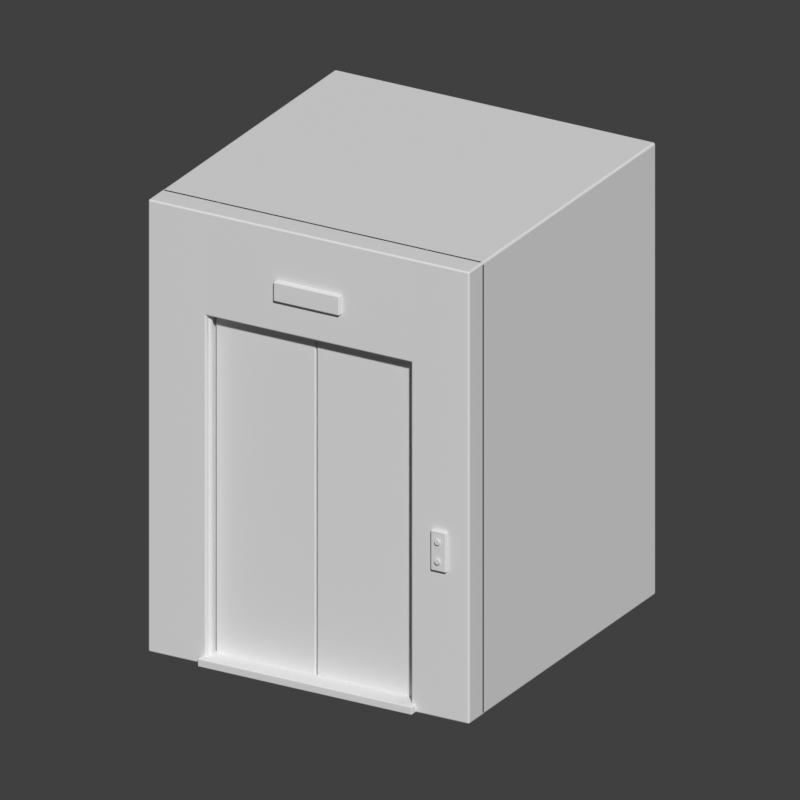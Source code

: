 # Source: Elevador.blend  (saved by Blender 5.2.45; exported with 4.5.12 LTS)
import bpy
from mathutils import Matrix  # noqa: F401  (used for matrix-valued properties, if any)

bpy.ops.wm.read_factory_settings(use_empty=True)
scene = bpy.context.scene
scene.name = 'Scene'

# ---- collections
col_collection = bpy.data.collections.new('Collection'); scene.collection.children.link(col_collection)

# ---- world
world_world = bpy.data.worlds.new('World'); scene.world = world_world
world_world.use_nodes = True; world_world.node_tree.nodes.clear()
_N = world_world.node_tree.nodes; _L = world_world.node_tree.links
n0 = _N.new('ShaderNodeOutputWorld'); n0.name = 'World Output'; n0.location = (200, 100)
n1 = _N.new('ShaderNodeBackground'); n1.name = 'Background'; n1.location = (-200, 100)
n1.inputs[0].default_value = (0.05088, 0.05088, 0.05088, 1.0)
_L.new(n1.outputs[0], n0.inputs[0])
n0.is_active_output = True
world_world.color = (0.16, 0.16, 0.16)
world_world.sun_shadow_jitter_overblur = 0.0

# ---- cameras
cam_camera_012 = bpy.data.cameras.new('Camera.012')
cam_camera_012.type = 'ORTHO'
cam_camera_012.ortho_scale = 4.542

# ---- meshes
me_cube_093 = bpy.data.meshes.new('Cube.093')
me_cube_093.from_pydata([(-1.05, -1.0, -1.4), (-1.05, -1.0, 1.4), (-1.05, 1.0, -1.4), (-1.05, 1.0, 1.4), (1.05, -1.0, -1.4), (1.05, -1.0, 1.4), (1.05, 1.0, -1.4), (1.05, 1.0, 1.4)], [], [(0, 1, 3, 2), (2, 3, 7, 6), (6, 7, 5, 4), (4, 5, 1, 0), (2, 6, 4, 0), (7, 3, 1, 5)])
_uv = me_cube_093.uv_layers.new(name='UVMap')
_uv.uv.foreach_set('vector', [0.375, 0.0, 0.625, 0.0, 0.625, 0.25, 0.375, 0.25, 0.375, 0.25, 0.625, 0.25, 0.625, 0.5, 0.375, 0.5, 0.375, 0.5, 0.625, 0.5, 0.625, 0.75, 0.375, 0.75, 0.375, 0.75, 0.625, 0.75, 0.625, 1.0, 0.375, 1.0, 0.125, 0.5, 0.375, 0.5, 0.375, 0.75, 0.125, 0.75, 0.625, 0.5, 0.875, 0.5, 0.875, 0.75, 0.625, 0.75])
me_cube_093.update()
me_cube_094 = bpy.data.meshes.new('Cube.094')
me_cube_094.from_pydata([(-0.19, -0.09, -1.4), (-0.19, -0.09, 1.4), (-0.19, 0.09, -1.4), (-0.19, 0.09, 1.4), (0.19, -0.09, -1.4), (0.19, -0.09, 1.4), (0.19, 0.09, -1.4), (0.19, 0.09, 1.4)], [], [(0, 1, 3, 2), (2, 3, 7, 6), (6, 7, 5, 4), (4, 5, 1, 0), (2, 6, 4, 0), (7, 3, 1, 5)])
_uv = me_cube_094.uv_layers.new(name='UVMap')
_uv.uv.foreach_set('vector', [0.375, 0.0, 0.625, 0.0, 0.625, 0.25, 0.375, 0.25, 0.375, 0.25, 0.625, 0.25, 0.625, 0.5, 0.375, 0.5, 0.375, 0.5, 0.625, 0.5, 0.625, 0.75, 0.375, 0.75, 0.375, 0.75, 0.625, 0.75, 0.625, 1.0, 0.375, 1.0, 0.125, 0.5, 0.375, 0.5, 0.375, 0.75, 0.125, 0.75, 0.625, 0.5, 0.875, 0.5, 0.875, 0.75, 0.625, 0.75])
me_cube_094.update()
me_cube_095 = bpy.data.meshes.new('Cube.095')
me_cube_095.from_pydata([(-0.19, -0.09, -1.4), (-0.19, -0.09, 1.4), (-0.19, 0.09, -1.4), (-0.19, 0.09, 1.4), (0.19, -0.09, -1.4), (0.19, -0.09, 1.4), (0.19, 0.09, -1.4), (0.19, 0.09, 1.4)], [], [(0, 1, 3, 2), (2, 3, 7, 6), (6, 7, 5, 4), (4, 5, 1, 0), (2, 6, 4, 0), (7, 3, 1, 5)])
_uv = me_cube_095.uv_layers.new(name='UVMap')
_uv.uv.foreach_set('vector', [0.375, 0.0, 0.625, 0.0, 0.625, 0.25, 0.375, 0.25, 0.375, 0.25, 0.625, 0.25, 0.625, 0.5, 0.375, 0.5, 0.375, 0.5, 0.625, 0.5, 0.625, 0.75, 0.375, 0.75, 0.375, 0.75, 0.625, 0.75, 0.625, 1.0, 0.375, 1.0, 0.125, 0.5, 0.375, 0.5, 0.375, 0.75, 0.125, 0.75, 0.625, 0.5, 0.875, 0.5, 0.875, 0.75, 0.625, 0.75])
me_cube_095.update()
me_cube_096 = bpy.data.meshes.new('Cube.096')
me_cube_096.from_pydata([(-0.69, -0.09, -0.32), (-0.69, -0.09, 0.32), (-0.69, 0.09, -0.32), (-0.69, 0.09, 0.32), (0.69, -0.09, -0.32), (0.69, -0.09, 0.32), (0.69, 0.09, -0.32), (0.69, 0.09, 0.32)], [], [(0, 1, 3, 2), (2, 3, 7, 6), (6, 7, 5, 4), (4, 5, 1, 0), (2, 6, 4, 0), (7, 3, 1, 5)])
_uv = me_cube_096.uv_layers.new(name='UVMap')
_uv.uv.foreach_set('vector', [0.375, 0.0, 0.625, 0.0, 0.625, 0.25, 0.375, 0.25, 0.375, 0.25, 0.625, 0.25, 0.625, 0.5, 0.375, 0.5, 0.375, 0.5, 0.625, 0.5, 0.625, 0.75, 0.375, 0.75, 0.375, 0.75, 0.625, 0.75, 0.625, 1.0, 0.375, 1.0, 0.125, 0.5, 0.375, 0.5, 0.375, 0.75, 0.125, 0.75, 0.625, 0.5, 0.875, 0.5, 0.875, 0.75, 0.625, 0.75])
me_cube_096.update()
me_cube_097 = bpy.data.meshes.new('Cube.097')
me_cube_097.from_pydata([(-0.325, -0.0275, -1.07), (-0.325, -0.0275, 1.07), (-0.325, 0.0275, -1.07), (-0.325, 0.0275, 1.07), (0.325, -0.0275, -1.07), (0.325, -0.0275, 1.07), (0.325, 0.0275, -1.07), (0.325, 0.0275, 1.07)], [], [(0, 1, 3, 2), (2, 3, 7, 6), (6, 7, 5, 4), (4, 5, 1, 0), (2, 6, 4, 0), (7, 3, 1, 5)])
_uv = me_cube_097.uv_layers.new(name='UVMap')
_uv.uv.foreach_set('vector', [0.375, 0.0, 0.625, 0.0, 0.625, 0.25, 0.375, 0.25, 0.375, 0.25, 0.625, 0.25, 0.625, 0.5, 0.375, 0.5, 0.375, 0.5, 0.625, 0.5, 0.625, 0.75, 0.375, 0.75, 0.375, 0.75, 0.625, 0.75, 0.625, 1.0, 0.375, 1.0, 0.125, 0.5, 0.375, 0.5, 0.375, 0.75, 0.125, 0.75, 0.625, 0.5, 0.875, 0.5, 0.875, 0.75, 0.625, 0.75])
me_cube_097.update()
me_cube_098 = bpy.data.meshes.new('Cube.098')
me_cube_098.from_pydata([(-0.325, -0.0275, -1.07), (-0.325, -0.0275, 1.07), (-0.325, 0.0275, -1.07), (-0.325, 0.0275, 1.07), (0.325, -0.0275, -1.07), (0.325, -0.0275, 1.07), (0.325, 0.0275, -1.07), (0.325, 0.0275, 1.07)], [], [(0, 1, 3, 2), (2, 3, 7, 6), (6, 7, 5, 4), (4, 5, 1, 0), (2, 6, 4, 0), (7, 3, 1, 5)])
_uv = me_cube_098.uv_layers.new(name='UVMap')
_uv.uv.foreach_set('vector', [0.375, 0.0, 0.625, 0.0, 0.625, 0.25, 0.375, 0.25, 0.375, 0.25, 0.625, 0.25, 0.625, 0.5, 0.375, 0.5, 0.375, 0.5, 0.625, 0.5, 0.625, 0.75, 0.375, 0.75, 0.375, 0.75, 0.625, 0.75, 0.625, 1.0, 0.375, 1.0, 0.125, 0.5, 0.375, 0.5, 0.375, 0.75, 0.125, 0.75, 0.625, 0.5, 0.875, 0.5, 0.875, 0.75, 0.625, 0.75])
me_cube_098.update()
me_cube_099 = bpy.data.meshes.new('Cube.099')
me_cube_099.from_pydata([(-0.675, -0.02, -0.0175), (-0.675, -0.02, 0.0175), (-0.675, 0.02, -0.0175), (-0.675, 0.02, 0.0175), (0.675, -0.02, -0.0175), (0.675, -0.02, 0.0175), (0.675, 0.02, -0.0175), (0.675, 0.02, 0.0175)], [], [(0, 1, 3, 2), (2, 3, 7, 6), (6, 7, 5, 4), (4, 5, 1, 0), (2, 6, 4, 0), (7, 3, 1, 5)])
_uv = me_cube_099.uv_layers.new(name='UVMap')
_uv.uv.foreach_set('vector', [0.375, 0.0, 0.625, 0.0, 0.625, 0.25, 0.375, 0.25, 0.375, 0.25, 0.625, 0.25, 0.625, 0.5, 0.375, 0.5, 0.375, 0.5, 0.625, 0.5, 0.625, 0.75, 0.375, 0.75, 0.375, 0.75, 0.625, 0.75, 0.625, 1.0, 0.375, 1.0, 0.125, 0.5, 0.375, 0.5, 0.375, 0.75, 0.125, 0.75, 0.625, 0.5, 0.875, 0.5, 0.875, 0.75, 0.625, 0.75])
me_cube_099.update()
me_cube_100 = bpy.data.meshes.new('Cube.100')
me_cube_100.from_pydata([(-0.675, -0.02, -0.0175), (-0.675, -0.02, 0.0175), (-0.675, 0.02, -0.0175), (-0.675, 0.02, 0.0175), (0.675, -0.02, -0.0175), (0.675, -0.02, 0.0175), (0.675, 0.02, -0.0175), (0.675, 0.02, 0.0175)], [], [(0, 1, 3, 2), (2, 3, 7, 6), (6, 7, 5, 4), (4, 5, 1, 0), (2, 6, 4, 0), (7, 3, 1, 5)])
_uv = me_cube_100.uv_layers.new(name='UVMap')
_uv.uv.foreach_set('vector', [0.375, 0.0, 0.625, 0.0, 0.625, 0.25, 0.375, 0.25, 0.375, 0.25, 0.625, 0.25, 0.625, 0.5, 0.375, 0.5, 0.375, 0.5, 0.625, 0.5, 0.625, 0.75, 0.375, 0.75, 0.375, 0.75, 0.625, 0.75, 0.625, 1.0, 0.375, 1.0, 0.125, 0.5, 0.375, 0.5, 0.375, 0.75, 0.125, 0.75, 0.625, 0.5, 0.875, 0.5, 0.875, 0.75, 0.625, 0.75])
me_cube_100.update()
me_cube_101 = bpy.data.meshes.new('Cube.101')
me_cube_101.from_pydata([(-0.0175, -0.02, -1.09), (-0.0175, -0.02, 1.09), (-0.0175, 0.02, -1.09), (-0.0175, 0.02, 1.09), (0.0175, -0.02, -1.09), (0.0175, -0.02, 1.09), (0.0175, 0.02, -1.09), (0.0175, 0.02, 1.09)], [], [(0, 1, 3, 2), (2, 3, 7, 6), (6, 7, 5, 4), (4, 5, 1, 0), (2, 6, 4, 0), (7, 3, 1, 5)])
_uv = me_cube_101.uv_layers.new(name='UVMap')
_uv.uv.foreach_set('vector', [0.375, 0.0, 0.625, 0.0, 0.625, 0.25, 0.375, 0.25, 0.375, 0.25, 0.625, 0.25, 0.625, 0.5, 0.375, 0.5, 0.375, 0.5, 0.625, 0.5, 0.625, 0.75, 0.375, 0.75, 0.375, 0.75, 0.625, 0.75, 0.625, 1.0, 0.375, 1.0, 0.125, 0.5, 0.375, 0.5, 0.375, 0.75, 0.125, 0.75, 0.625, 0.5, 0.875, 0.5, 0.875, 0.75, 0.625, 0.75])
me_cube_101.update()
me_cube_102 = bpy.data.meshes.new('Cube.102')
me_cube_102.from_pydata([(-0.0175, -0.02, -1.09), (-0.0175, -0.02, 1.09), (-0.0175, 0.02, -1.09), (-0.0175, 0.02, 1.09), (0.0175, -0.02, -1.09), (0.0175, -0.02, 1.09), (0.0175, 0.02, -1.09), (0.0175, 0.02, 1.09)], [], [(0, 1, 3, 2), (2, 3, 7, 6), (6, 7, 5, 4), (4, 5, 1, 0), (2, 6, 4, 0), (7, 3, 1, 5)])
_uv = me_cube_102.uv_layers.new(name='UVMap')
_uv.uv.foreach_set('vector', [0.375, 0.0, 0.625, 0.0, 0.625, 0.25, 0.375, 0.25, 0.375, 0.25, 0.625, 0.25, 0.625, 0.5, 0.375, 0.5, 0.375, 0.5, 0.625, 0.5, 0.625, 0.75, 0.375, 0.75, 0.375, 0.75, 0.625, 0.75, 0.625, 1.0, 0.375, 1.0, 0.125, 0.5, 0.375, 0.5, 0.375, 0.75, 0.125, 0.75, 0.625, 0.5, 0.875, 0.5, 0.875, 0.75, 0.625, 0.75])
me_cube_102.update()
me_cube_103 = bpy.data.meshes.new('Cube.103')
me_cube_103.from_pydata([(-0.215, -0.0175, -0.06), (-0.215, -0.0175, 0.06), (-0.215, 0.0175, -0.06), (-0.215, 0.0175, 0.06), (0.215, -0.0175, -0.06), (0.215, -0.0175, 0.06), (0.215, 0.0175, -0.06), (0.215, 0.0175, 0.06)], [], [(0, 1, 3, 2), (2, 3, 7, 6), (6, 7, 5, 4), (4, 5, 1, 0), (2, 6, 4, 0), (7, 3, 1, 5)])
_uv = me_cube_103.uv_layers.new(name='UVMap')
_uv.uv.foreach_set('vector', [0.375, 0.0, 0.625, 0.0, 0.625, 0.25, 0.375, 0.25, 0.375, 0.25, 0.625, 0.25, 0.625, 0.5, 0.375, 0.5, 0.375, 0.5, 0.625, 0.5, 0.625, 0.75, 0.375, 0.75, 0.375, 0.75, 0.625, 0.75, 0.625, 1.0, 0.375, 1.0, 0.125, 0.5, 0.375, 0.5, 0.375, 0.75, 0.125, 0.75, 0.625, 0.5, 0.875, 0.5, 0.875, 0.75, 0.625, 0.75])
me_cube_103.update()
me_cube_104 = bpy.data.meshes.new('Cube.104')
me_cube_104.from_pydata([(-0.05, -0.0125, -0.125), (-0.05, -0.0125, 0.125), (-0.05, 0.0125, -0.125), (-0.05, 0.0125, 0.125), (0.05, -0.0125, -0.125), (0.05, -0.0125, 0.125), (0.05, 0.0125, -0.125), (0.05, 0.0125, 0.125)], [], [(0, 1, 3, 2), (2, 3, 7, 6), (6, 7, 5, 4), (4, 5, 1, 0), (2, 6, 4, 0), (7, 3, 1, 5)])
_uv = me_cube_104.uv_layers.new(name='UVMap')
_uv.uv.foreach_set('vector', [0.375, 0.0, 0.625, 0.0, 0.625, 0.25, 0.375, 0.25, 0.375, 0.25, 0.625, 0.25, 0.625, 0.5, 0.375, 0.5, 0.375, 0.5, 0.625, 0.5, 0.625, 0.75, 0.375, 0.75, 0.375, 0.75, 0.625, 0.75, 0.625, 1.0, 0.375, 1.0, 0.125, 0.5, 0.375, 0.5, 0.375, 0.75, 0.125, 0.75, 0.625, 0.5, 0.875, 0.5, 0.875, 0.75, 0.625, 0.75])
me_cube_104.update()
me_cylinder_019 = bpy.data.meshes.new('Cylinder.019')
me_cylinder_019.from_pydata([(0.0, 0.018, -0.005), (0.0, 0.018, 0.005), (0.003512, 0.01765, -0.005), (0.003512, 0.01765, 0.005), (0.006888, 0.01663, -0.005), (0.006888, 0.01663, 0.005), (0.01, 0.01497, -0.005), (0.01, 0.01497, 0.005), (0.01273, 0.01273, -0.005), (0.01273, 0.01273, 0.005), (0.01497, 0.01, -0.005), (0.01497, 0.01, 0.005), (0.01663, 0.006888, -0.005), (0.01663, 0.006888, 0.005), (0.01765, 0.003512, -0.005), (0.01765, 0.003512, 0.005), (0.018, 0.0, -0.005), (0.018, 0.0, 0.005), (0.01765, -0.003512, -0.005), (0.01765, -0.003512, 0.005), (0.01663, -0.006888, -0.005), (0.01663, -0.006888, 0.005), (0.01497, -0.01, -0.005), (0.01497, -0.01, 0.005), (0.01273, -0.01273, -0.005), (0.01273, -0.01273, 0.005), (0.01, -0.01497, -0.005), (0.01, -0.01497, 0.005), (0.006888, -0.01663, -0.005), (0.006888, -0.01663, 0.005), (0.003512, -0.01765, -0.005), (0.003512, -0.01765, 0.005), (0.0, -0.018, -0.005), (0.0, -0.018, 0.005), (-0.003512, -0.01765, -0.005), (-0.003512, -0.01765, 0.005), (-0.006888, -0.01663, -0.005), (-0.006888, -0.01663, 0.005), (-0.01, -0.01497, -0.005), (-0.01, -0.01497, 0.005), (-0.01273, -0.01273, -0.005), (-0.01273, -0.01273, 0.005), (-0.01497, -0.01, -0.005), (-0.01497, -0.01, 0.005), (-0.01663, -0.006888, -0.005), (-0.01663, -0.006888, 0.005), (-0.01765, -0.003512, -0.005), (-0.01765, -0.003512, 0.005), (-0.018, 0.0, -0.005), (-0.018, 0.0, 0.005), (-0.01765, 0.003512, -0.005), (-0.01765, 0.003512, 0.005), (-0.01663, 0.006888, -0.005), (-0.01663, 0.006888, 0.005), (-0.01497, 0.01, -0.005), (-0.01497, 0.01, 0.005), (-0.01273, 0.01273, -0.005), (-0.01273, 0.01273, 0.005), (-0.01, 0.01497, -0.005), (-0.01, 0.01497, 0.005), (-0.006888, 0.01663, -0.005), (-0.006888, 0.01663, 0.005), (-0.003512, 0.01765, -0.005), (-0.003512, 0.01765, 0.005)], [], [(0, 1, 3, 2), (2, 3, 5, 4), (4, 5, 7, 6), (6, 7, 9, 8), (8, 9, 11, 10), (10, 11, 13, 12), (12, 13, 15, 14), (14, 15, 17, 16), (16, 17, 19, 18), (18, 19, 21, 20), (20, 21, 23, 22), (22, 23, 25, 24), (24, 25, 27, 26), (26, 27, 29, 28), (28, 29, 31, 30), (30, 31, 33, 32), (32, 33, 35, 34), (34, 35, 37, 36), (36, 37, 39, 38), (38, 39, 41, 40), (40, 41, 43, 42), (42, 43, 45, 44), (44, 45, 47, 46), (46, 47, 49, 48), (48, 49, 51, 50), (50, 51, 53, 52), (52, 53, 55, 54), (54, 55, 57, 56), (56, 57, 59, 58), (58, 59, 61, 60), (3, 1, 63, 61, 59, 57, 55, 53, 51, 49, 47, 45, 43, 41, 39, 37, 35, 33, 31, 29, 27, 25, 23, 21, 19, 17, 15, 13, 11, 9, 7, 5), (60, 61, 63, 62), (62, 63, 1, 0), (0, 2, 4, 6, 8, 10, 12, 14, 16, 18, 20, 22, 24, 26, 28, 30, 32, 34, 36, 38, 40, 42, 44, 46, 48, 50, 52, 54, 56, 58, 60, 62)])
me_cylinder_019.polygons.foreach_set('use_smooth', [1, 1, 1, 1, 1, 1, 1, 1, 1, 1, 1, 1, 1, 1, 1, 1, 1, 1, 1, 1, 1, 1, 1, 1, 1, 1, 1, 1, 1, 1, 0, 1, 1, 0])
_uv = me_cylinder_019.uv_layers.new(name='UVMap')
_uv.uv.foreach_set('vector', [1.0, 0.5, 1.0, 1.0, 0.9688, 1.0, 0.9688, 0.5, 0.9688, 0.5, 0.9688, 1.0, 0.9375, 1.0, 0.9375, 0.5, 0.9375, 0.5, 0.9375, 1.0, 0.9062, 1.0, 0.9062, 0.5, 0.9062, 0.5, 0.9062, 1.0, 0.875, 1.0, 0.875, 0.5, 0.875, 0.5, 0.875, 1.0, 0.8438, 1.0, 0.8438, 0.5, 0.8438, 0.5, 0.8438, 1.0, 0.8125, 1.0, 0.8125, 0.5, 0.8125, 0.5, 0.8125, 1.0, 0.7812, 1.0, 0.7812, 0.5, 0.7812, 0.5, 0.7812, 1.0, 0.75, 1.0, 0.75, 0.5, 0.75, 0.5, 0.75, 1.0, 0.7188, 1.0, 0.7188, 0.5, 0.7188, 0.5, 0.7188, 1.0, 0.6875, 1.0, 0.6875, 0.5, 0.6875, 0.5, 0.6875, 1.0, 0.6562, 1.0, 0.6562, 0.5, 0.6562, 0.5, 0.6562, 1.0, 0.625, 1.0, 0.625, 0.5, 0.625, 0.5, 0.625, 1.0, 0.5938, 1.0, 0.5938, 0.5, 0.5938, 0.5, 0.5938, 1.0, 0.5625, 1.0, 0.5625, 0.5, 0.5625, 0.5, 0.5625, 1.0, 0.5312, 1.0, 0.5312, 0.5, 0.5312, 0.5, 0.5312, 1.0, 0.5, 1.0, 0.5, 0.5, 0.5, 0.5, 0.5, 1.0, 0.4688, 1.0, 0.4688, 0.5, 0.4688, 0.5, 0.4688, 1.0, 0.4375, 1.0, 0.4375, 0.5, 0.4375, 0.5, 0.4375, 1.0, 0.4062, 1.0, 0.4062, 0.5, 0.4062, 0.5, 0.4062, 1.0, 0.375, 1.0, 0.375, 0.5, 0.375, 0.5, 0.375, 1.0, 0.3438, 1.0, 0.3438, 0.5, 0.3438, 0.5, 0.3438, 1.0, 0.3125, 1.0, 0.3125, 0.5, 0.3125, 0.5, 0.3125, 1.0, 0.2812, 1.0, 0.2812, 0.5, 0.2812, 0.5, 0.2812, 1.0, 0.25, 1.0, 0.25, 0.5, 0.25, 0.5, 0.25, 1.0, 0.2188, 1.0, 0.2188, 0.5, 0.2188, 0.5, 0.2188, 1.0, 0.1875, 1.0, 0.1875, 0.5, 0.1875, 0.5, 0.1875, 1.0, 0.1562, 1.0, 0.1562, 0.5, 0.1562, 0.5, 0.1562, 1.0, 0.125, 1.0, 0.125, 0.5, 0.125, 0.5, 0.125, 1.0, 0.09375, 1.0, 0.09375, 0.5, 0.09375, 0.5, 0.09375, 1.0, 0.0625, 1.0, 0.0625, 0.5, 0.2968, 0.4854, 0.25, 0.49, 0.2032, 0.4854, 0.1582, 0.4717, 0.1167, 0.4496, 0.08029, 0.4197, 0.05045, 0.3833, 0.02827, 0.3418, 0.01461, 0.2968, 0.01, 0.25, 0.01461, 0.2032, 0.02827, 0.1582, 0.05045, 0.1167, 0.08029, 0.08029, 0.1167, 0.05045, 0.1582, 0.02827, 0.2032, 0.01461, 0.25, 0.01, 0.2968, 0.01461, 0.3418, 0.02827, 0.3833, 0.05045, 0.4197, 0.08029, 0.4496, 0.1167, 0.4717, 0.1582, 0.4854, 0.2032, 0.49, 0.25, 0.4854, 0.2968, 0.4717, 0.3418, 0.4496, 0.3833, 0.4197, 0.4197, 0.3833, 0.4496, 0.3418, 0.4717, 0.0625, 0.5, 0.0625, 1.0, 0.03125, 1.0, 0.03125, 0.5, 0.03125, 0.5, 0.03125, 1.0, 0.0, 1.0, 0.0, 0.5, 0.75, 0.49, 0.7968, 0.4854, 0.8418, 0.4717, 0.8833, 0.4496, 0.9197, 0.4197, 0.9496, 0.3833, 0.9717, 0.3418, 0.9854, 0.2968, 0.99, 0.25, 0.9854, 0.2032, 0.9717, 0.1582, 0.9496, 0.1167, 0.9197, 0.08029, 0.8833, 0.05045, 0.8418, 0.02827, 0.7968, 0.01461, 0.75, 0.01, 0.7032, 0.01461, 0.6582, 0.02827, 0.6167, 0.05045, 0.5803, 0.08029, 0.5504, 0.1167, 0.5283, 0.1582, 0.5146, 0.2032, 0.51, 0.25, 0.5146, 0.2968, 0.5283, 0.3418, 0.5504, 0.3833, 0.5803, 0.4197, 0.6167, 0.4496, 0.6582, 0.4717, 0.7032, 0.4854])
me_cylinder_019.update()
me_cylinder_020 = bpy.data.meshes.new('Cylinder.020')
me_cylinder_020.from_pydata([(0.0, 0.018, -0.005), (0.0, 0.018, 0.005), (0.003512, 0.01765, -0.005), (0.003512, 0.01765, 0.005), (0.006888, 0.01663, -0.005), (0.006888, 0.01663, 0.005), (0.01, 0.01497, -0.005), (0.01, 0.01497, 0.005), (0.01273, 0.01273, -0.005), (0.01273, 0.01273, 0.005), (0.01497, 0.01, -0.005), (0.01497, 0.01, 0.005), (0.01663, 0.006888, -0.005), (0.01663, 0.006888, 0.005), (0.01765, 0.003512, -0.005), (0.01765, 0.003512, 0.005), (0.018, 0.0, -0.005), (0.018, 0.0, 0.005), (0.01765, -0.003512, -0.005), (0.01765, -0.003512, 0.005), (0.01663, -0.006888, -0.005), (0.01663, -0.006888, 0.005), (0.01497, -0.01, -0.005), (0.01497, -0.01, 0.005), (0.01273, -0.01273, -0.005), (0.01273, -0.01273, 0.005), (0.01, -0.01497, -0.005), (0.01, -0.01497, 0.005), (0.006888, -0.01663, -0.005), (0.006888, -0.01663, 0.005), (0.003512, -0.01765, -0.005), (0.003512, -0.01765, 0.005), (0.0, -0.018, -0.005), (0.0, -0.018, 0.005), (-0.003512, -0.01765, -0.005), (-0.003512, -0.01765, 0.005), (-0.006888, -0.01663, -0.005), (-0.006888, -0.01663, 0.005), (-0.01, -0.01497, -0.005), (-0.01, -0.01497, 0.005), (-0.01273, -0.01273, -0.005), (-0.01273, -0.01273, 0.005), (-0.01497, -0.01, -0.005), (-0.01497, -0.01, 0.005), (-0.01663, -0.006888, -0.005), (-0.01663, -0.006888, 0.005), (-0.01765, -0.003512, -0.005), (-0.01765, -0.003512, 0.005), (-0.018, 0.0, -0.005), (-0.018, 0.0, 0.005), (-0.01765, 0.003512, -0.005), (-0.01765, 0.003512, 0.005), (-0.01663, 0.006888, -0.005), (-0.01663, 0.006888, 0.005), (-0.01497, 0.01, -0.005), (-0.01497, 0.01, 0.005), (-0.01273, 0.01273, -0.005), (-0.01273, 0.01273, 0.005), (-0.01, 0.01497, -0.005), (-0.01, 0.01497, 0.005), (-0.006888, 0.01663, -0.005), (-0.006888, 0.01663, 0.005), (-0.003512, 0.01765, -0.005), (-0.003512, 0.01765, 0.005)], [], [(0, 1, 3, 2), (2, 3, 5, 4), (4, 5, 7, 6), (6, 7, 9, 8), (8, 9, 11, 10), (10, 11, 13, 12), (12, 13, 15, 14), (14, 15, 17, 16), (16, 17, 19, 18), (18, 19, 21, 20), (20, 21, 23, 22), (22, 23, 25, 24), (24, 25, 27, 26), (26, 27, 29, 28), (28, 29, 31, 30), (30, 31, 33, 32), (32, 33, 35, 34), (34, 35, 37, 36), (36, 37, 39, 38), (38, 39, 41, 40), (40, 41, 43, 42), (42, 43, 45, 44), (44, 45, 47, 46), (46, 47, 49, 48), (48, 49, 51, 50), (50, 51, 53, 52), (52, 53, 55, 54), (54, 55, 57, 56), (56, 57, 59, 58), (58, 59, 61, 60), (3, 1, 63, 61, 59, 57, 55, 53, 51, 49, 47, 45, 43, 41, 39, 37, 35, 33, 31, 29, 27, 25, 23, 21, 19, 17, 15, 13, 11, 9, 7, 5), (60, 61, 63, 62), (62, 63, 1, 0), (0, 2, 4, 6, 8, 10, 12, 14, 16, 18, 20, 22, 24, 26, 28, 30, 32, 34, 36, 38, 40, 42, 44, 46, 48, 50, 52, 54, 56, 58, 60, 62)])
me_cylinder_020.polygons.foreach_set('use_smooth', [1, 1, 1, 1, 1, 1, 1, 1, 1, 1, 1, 1, 1, 1, 1, 1, 1, 1, 1, 1, 1, 1, 1, 1, 1, 1, 1, 1, 1, 1, 0, 1, 1, 0])
_uv = me_cylinder_020.uv_layers.new(name='UVMap')
_uv.uv.foreach_set('vector', [1.0, 0.5, 1.0, 1.0, 0.9688, 1.0, 0.9688, 0.5, 0.9688, 0.5, 0.9688, 1.0, 0.9375, 1.0, 0.9375, 0.5, 0.9375, 0.5, 0.9375, 1.0, 0.9062, 1.0, 0.9062, 0.5, 0.9062, 0.5, 0.9062, 1.0, 0.875, 1.0, 0.875, 0.5, 0.875, 0.5, 0.875, 1.0, 0.8438, 1.0, 0.8438, 0.5, 0.8438, 0.5, 0.8438, 1.0, 0.8125, 1.0, 0.8125, 0.5, 0.8125, 0.5, 0.8125, 1.0, 0.7812, 1.0, 0.7812, 0.5, 0.7812, 0.5, 0.7812, 1.0, 0.75, 1.0, 0.75, 0.5, 0.75, 0.5, 0.75, 1.0, 0.7188, 1.0, 0.7188, 0.5, 0.7188, 0.5, 0.7188, 1.0, 0.6875, 1.0, 0.6875, 0.5, 0.6875, 0.5, 0.6875, 1.0, 0.6562, 1.0, 0.6562, 0.5, 0.6562, 0.5, 0.6562, 1.0, 0.625, 1.0, 0.625, 0.5, 0.625, 0.5, 0.625, 1.0, 0.5938, 1.0, 0.5938, 0.5, 0.5938, 0.5, 0.5938, 1.0, 0.5625, 1.0, 0.5625, 0.5, 0.5625, 0.5, 0.5625, 1.0, 0.5312, 1.0, 0.5312, 0.5, 0.5312, 0.5, 0.5312, 1.0, 0.5, 1.0, 0.5, 0.5, 0.5, 0.5, 0.5, 1.0, 0.4688, 1.0, 0.4688, 0.5, 0.4688, 0.5, 0.4688, 1.0, 0.4375, 1.0, 0.4375, 0.5, 0.4375, 0.5, 0.4375, 1.0, 0.4062, 1.0, 0.4062, 0.5, 0.4062, 0.5, 0.4062, 1.0, 0.375, 1.0, 0.375, 0.5, 0.375, 0.5, 0.375, 1.0, 0.3438, 1.0, 0.3438, 0.5, 0.3438, 0.5, 0.3438, 1.0, 0.3125, 1.0, 0.3125, 0.5, 0.3125, 0.5, 0.3125, 1.0, 0.2812, 1.0, 0.2812, 0.5, 0.2812, 0.5, 0.2812, 1.0, 0.25, 1.0, 0.25, 0.5, 0.25, 0.5, 0.25, 1.0, 0.2188, 1.0, 0.2188, 0.5, 0.2188, 0.5, 0.2188, 1.0, 0.1875, 1.0, 0.1875, 0.5, 0.1875, 0.5, 0.1875, 1.0, 0.1562, 1.0, 0.1562, 0.5, 0.1562, 0.5, 0.1562, 1.0, 0.125, 1.0, 0.125, 0.5, 0.125, 0.5, 0.125, 1.0, 0.09375, 1.0, 0.09375, 0.5, 0.09375, 0.5, 0.09375, 1.0, 0.0625, 1.0, 0.0625, 0.5, 0.2968, 0.4854, 0.25, 0.49, 0.2032, 0.4854, 0.1582, 0.4717, 0.1167, 0.4496, 0.08029, 0.4197, 0.05045, 0.3833, 0.02827, 0.3418, 0.01461, 0.2968, 0.01, 0.25, 0.01461, 0.2032, 0.02827, 0.1582, 0.05045, 0.1167, 0.08029, 0.08029, 0.1167, 0.05045, 0.1582, 0.02827, 0.2032, 0.01461, 0.25, 0.01, 0.2968, 0.01461, 0.3418, 0.02827, 0.3833, 0.05045, 0.4197, 0.08029, 0.4496, 0.1167, 0.4717, 0.1582, 0.4854, 0.2032, 0.49, 0.25, 0.4854, 0.2968, 0.4717, 0.3418, 0.4496, 0.3833, 0.4197, 0.4197, 0.3833, 0.4496, 0.3418, 0.4717, 0.0625, 0.5, 0.0625, 1.0, 0.03125, 1.0, 0.03125, 0.5, 0.03125, 0.5, 0.03125, 1.0, 0.0, 1.0, 0.0, 0.5, 0.75, 0.49, 0.7968, 0.4854, 0.8418, 0.4717, 0.8833, 0.4496, 0.9197, 0.4197, 0.9496, 0.3833, 0.9717, 0.3418, 0.9854, 0.2968, 0.99, 0.25, 0.9854, 0.2032, 0.9717, 0.1582, 0.9496, 0.1167, 0.9197, 0.08029, 0.8833, 0.05045, 0.8418, 0.02827, 0.7968, 0.01461, 0.75, 0.01, 0.7032, 0.01461, 0.6582, 0.02827, 0.6167, 0.05045, 0.5803, 0.08029, 0.5504, 0.1167, 0.5283, 0.1582, 0.5146, 0.2032, 0.51, 0.25, 0.5146, 0.2968, 0.5283, 0.3418, 0.5504, 0.3833, 0.5803, 0.4197, 0.6167, 0.4496, 0.6582, 0.4717, 0.7032, 0.4854])
me_cylinder_020.update()
me_cube_105 = bpy.data.meshes.new('Cube.105')
me_cube_105.from_pydata([(-0.7, -0.125, -0.025), (-0.7, -0.125, 0.025), (-0.7, 0.125, -0.025), (-0.7, 0.125, 0.025), (0.7, -0.125, -0.025), (0.7, -0.125, 0.025), (0.7, 0.125, -0.025), (0.7, 0.125, 0.025)], [], [(0, 1, 3, 2), (2, 3, 7, 6), (6, 7, 5, 4), (4, 5, 1, 0), (2, 6, 4, 0), (7, 3, 1, 5)])
_uv = me_cube_105.uv_layers.new(name='UVMap')
_uv.uv.foreach_set('vector', [0.375, 0.0, 0.625, 0.0, 0.625, 0.25, 0.375, 0.25, 0.375, 0.25, 0.625, 0.25, 0.625, 0.5, 0.375, 0.5, 0.375, 0.5, 0.625, 0.5, 0.625, 0.75, 0.375, 0.75, 0.375, 0.75, 0.625, 0.75, 0.625, 1.0, 0.375, 1.0, 0.125, 0.5, 0.375, 0.5, 0.375, 0.75, 0.125, 0.75, 0.625, 0.5, 0.875, 0.5, 0.875, 0.75, 0.625, 0.75])
me_cube_105.update()

# ---- objects
ob_caja_cerrada = bpy.data.objects.new('Caja cerrada', me_cube_093)
ob_jamba = bpy.data.objects.new('Jamba', me_cube_094)
ob_jamba_001 = bpy.data.objects.new('Jamba.001', me_cube_095)
ob_dintel = bpy.data.objects.new('Dintel', me_cube_096)
ob_puerta_corredera = bpy.data.objects.new('Puerta corredera', me_cube_097)
ob_puerta_corredera_001 = bpy.data.objects.new('Puerta corredera.001', me_cube_098)
ob_marco_acceso_superior = bpy.data.objects.new('Marco acceso superior', me_cube_099)
ob_marco_acceso_inferior = bpy.data.objects.new('Marco acceso inferior', me_cube_100)
ob_marco_acceso_lateral = bpy.data.objects.new('Marco acceso lateral', me_cube_101)
ob_marco_acceso_lateral_001 = bpy.data.objects.new('Marco acceso lateral.001', me_cube_102)
ob_indicador_superior = bpy.data.objects.new('Indicador superior', me_cube_103)
ob_botonera = bpy.data.objects.new('Botonera', me_cube_104)
ob_boton = bpy.data.objects.new('Boton', me_cylinder_019)
ob_boton_001 = bpy.data.objects.new('Boton.001', me_cylinder_020)
ob_umbral = bpy.data.objects.new('Umbral', me_cube_105)
ob_vista_previa = bpy.data.objects.new('Vista_previa', cam_camera_012)

# ---- transforms, parenting, visibility, modifiers, constraints
ob_caja_cerrada.location = (0.0, 0.9, 1.4)
_m = ob_caja_cerrada.modifiers.new('Bordes suavizados', 'BEVEL')
_m.width = 0.015
_m.width_pct = 0.015
_m.segments = 3
_m = ob_caja_cerrada.modifiers.new('Normales ponderadas', 'WEIGHTED_NORMAL')
ob_jamba.location = (-0.86, -0.15, 1.4)
_m = ob_jamba.modifiers.new('Bordes suavizados', 'BEVEL')
_m.width = 0.012
_m.width_pct = 0.012
_m.segments = 3
_m = ob_jamba.modifiers.new('Normales ponderadas', 'WEIGHTED_NORMAL')
ob_jamba_001.location = (0.86, -0.15, 1.4)
_m = ob_jamba_001.modifiers.new('Bordes suavizados', 'BEVEL')
_m.width = 0.012
_m.width_pct = 0.012
_m.segments = 3
_m = ob_jamba_001.modifiers.new('Normales ponderadas', 'WEIGHTED_NORMAL')
ob_dintel.location = (0.0, -0.15, 2.48)
_m = ob_dintel.modifiers.new('Bordes suavizados', 'BEVEL')
_m.width = 0.012
_m.width_pct = 0.012
_m.segments = 3
_m = ob_dintel.modifiers.new('Normales ponderadas', 'WEIGHTED_NORMAL')
ob_puerta_corredera.location = (-0.33, -0.125, 1.09)
_m = ob_puerta_corredera.modifiers.new('Bordes suavizados', 'BEVEL')
_m.width = 0.008
_m.width_pct = 0.008
_m.segments = 3
_m = ob_puerta_corredera.modifiers.new('Normales ponderadas', 'WEIGHTED_NORMAL')
ob_puerta_corredera_001.location = (0.33, -0.125, 1.09)
_m = ob_puerta_corredera_001.modifiers.new('Bordes suavizados', 'BEVEL')
_m.width = 0.008
_m.width_pct = 0.008
_m.segments = 3
_m = ob_puerta_corredera_001.modifiers.new('Normales ponderadas', 'WEIGHTED_NORMAL')
ob_marco_acceso_superior.location = (0.0, -0.19, 2.18)
_m = ob_marco_acceso_superior.modifiers.new('Bordes suavizados', 'BEVEL')
_m.width = 0.015
_m.width_pct = 0.015
_m.segments = 3
_m = ob_marco_acceso_superior.modifiers.new('Normales ponderadas', 'WEIGHTED_NORMAL')
ob_marco_acceso_inferior.location = (0.0, -0.19, 0.0)
_m = ob_marco_acceso_inferior.modifiers.new('Bordes suavizados', 'BEVEL')
_m.width = 0.015
_m.width_pct = 0.015
_m.segments = 3
_m = ob_marco_acceso_inferior.modifiers.new('Normales ponderadas', 'WEIGHTED_NORMAL')
ob_marco_acceso_lateral.location = (-0.675, -0.19, 1.09)
_m = ob_marco_acceso_lateral.modifiers.new('Bordes suavizados', 'BEVEL')
_m.width = 0.015
_m.width_pct = 0.015
_m.segments = 3
_m = ob_marco_acceso_lateral.modifiers.new('Normales ponderadas', 'WEIGHTED_NORMAL')
ob_marco_acceso_lateral_001.location = (0.675, -0.19, 1.09)
_m = ob_marco_acceso_lateral_001.modifiers.new('Bordes suavizados', 'BEVEL')
_m.width = 0.015
_m.width_pct = 0.015
_m.segments = 3
_m = ob_marco_acceso_lateral_001.modifiers.new('Normales ponderadas', 'WEIGHTED_NORMAL')
ob_indicador_superior.location = (0.0, -0.25, 2.42)
_m = ob_indicador_superior.modifiers.new('Bordes suavizados', 'BEVEL')
_m.width = 0.007
_m.width_pct = 0.007
_m.segments = 3
_m = ob_indicador_superior.modifiers.new('Normales ponderadas', 'WEIGHTED_NORMAL')
ob_botonera.location = (0.86, -0.25, 1.04)
_m = ob_botonera.modifiers.new('Bordes suavizados', 'BEVEL')
_m.width = 0.008
_m.width_pct = 0.008
_m.segments = 3
_m = ob_botonera.modifiers.new('Normales ponderadas', 'WEIGHTED_NORMAL')
ob_boton.location = (0.86, -0.27, 0.98)
ob_boton.rotation_euler = (1.571, 0.0, 0.0)
_m = ob_boton.modifiers.new('Bordes suavizados', 'BEVEL')
_m.width = 0.00216
_m.width_pct = 0.00216
_m.segments = 3
_m = ob_boton.modifiers.new('Normales ponderadas', 'WEIGHTED_NORMAL')
ob_boton_001.location = (0.86, -0.27, 1.1)
ob_boton_001.rotation_euler = (1.571, 0.0, 0.0)
_m = ob_boton_001.modifiers.new('Bordes suavizados', 'BEVEL')
_m.width = 0.00216
_m.width_pct = 0.00216
_m.segments = 3
_m = ob_boton_001.modifiers.new('Normales ponderadas', 'WEIGHTED_NORMAL')
ob_umbral.location = (0.0, -0.16, 0.025)
_m = ob_umbral.modifiers.new('Bordes suavizados', 'BEVEL')
_m.width = 0.006
_m.width_pct = 0.006
_m.segments = 3
_m = ob_umbral.modifiers.new('Normales ponderadas', 'WEIGHTED_NORMAL')
ob_vista_previa.location = (3.766, -5.784, 4.687)
ob_vista_previa.rotation_euler = (1.161, -9.832e-09, 0.5191)

# ---- collection membership
col_collection.objects.link(ob_caja_cerrada)
col_collection.objects.link(ob_jamba)
col_collection.objects.link(ob_jamba_001)
col_collection.objects.link(ob_dintel)
col_collection.objects.link(ob_puerta_corredera)
col_collection.objects.link(ob_puerta_corredera_001)
col_collection.objects.link(ob_marco_acceso_superior)
col_collection.objects.link(ob_marco_acceso_inferior)
col_collection.objects.link(ob_marco_acceso_lateral)
col_collection.objects.link(ob_marco_acceso_lateral_001)
col_collection.objects.link(ob_indicador_superior)
col_collection.objects.link(ob_botonera)
col_collection.objects.link(ob_boton)
col_collection.objects.link(ob_boton_001)
col_collection.objects.link(ob_umbral)
col_collection.objects.link(ob_vista_previa)

# ---- scene / render settings (as saved in the file)
scene.camera = ob_vista_previa
scene.frame_start = 1; scene.frame_end = 250; scene.frame_set(1)
scene.render.engine = 'BLENDER_WORKBENCH'
scene.render.resolution_x = 1000
scene.render.resolution_y = 1000
scene.render.bake_bias = 0.0
scene.render.bake_samples = 0
scene.render.compositor_device = 'GPU'
scene.eevee.use_volume_custom_range = False
scene.eevee.fast_gi_thickness_near = 0.1
scene.eevee.fast_gi_thickness_far = 0.0
scene.eevee.ray_tracing_options.screen_trace_thickness = 0.1
scene.view_settings.view_transform = 'Standard'
bpy.context.view_layer.update()

# ---- added for rendering (the .blend has no usable light): sun
light_auto_sun = bpy.data.lights.new('AutoSun', 'SUN')
light_auto_sun.energy = 3.0
light_auto_sun.angle = 0.0523599
ob_auto_sun = bpy.data.objects.new('AutoSun', light_auto_sun)
scene.collection.objects.link(ob_auto_sun)
ob_auto_sun.rotation_euler = (0.872665, 0.174533, 0.523599)
bpy.context.view_layer.update()

